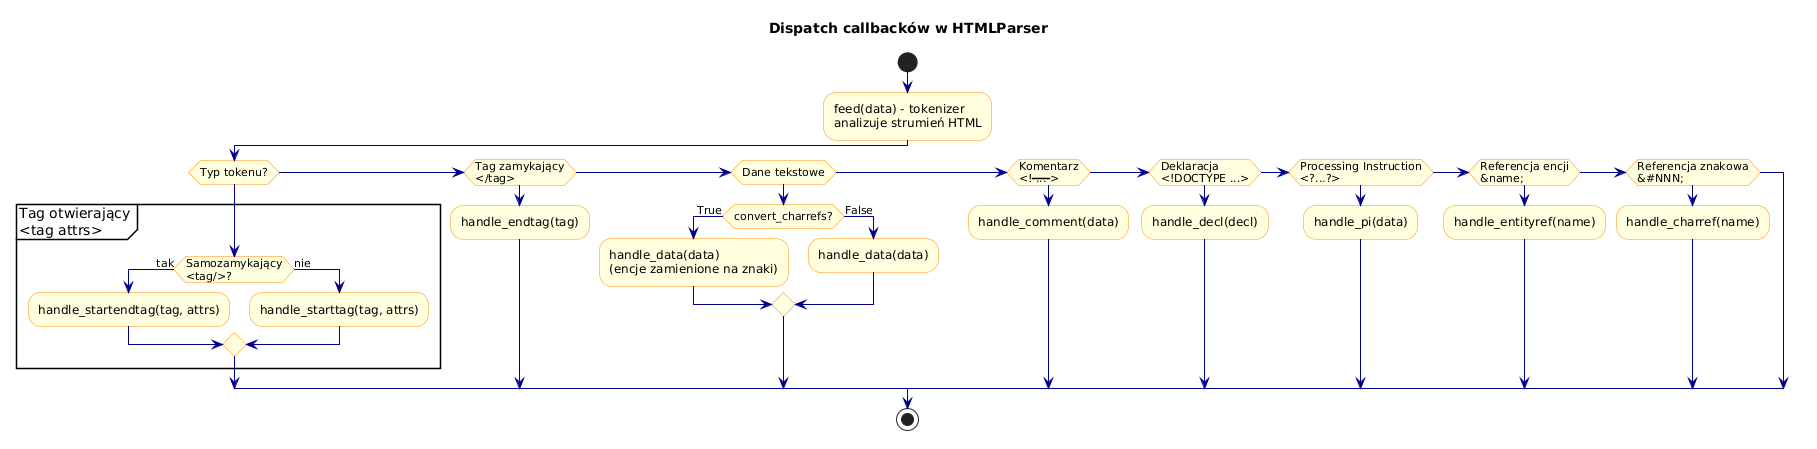

The diagram above was rendered by PlantUML. Its source (embedded in the PNG):
@startuml
title Dispatch callbacków w HTMLParser

skinparam activity {
    BackgroundColor LightYellow
    BorderColor DarkOrange
}
skinparam ArrowColor DarkBlue

start

:feed(data) - tokenizer\nanalizuje strumień HTML;

if (Typ tokenu?) then

    partition "Tag otwierający\n<tag attrs>" {
        if (Samozamykający\n<tag/>?) then (tak)
            :handle_startendtag(tag, attrs);
        else (nie)
            :handle_starttag(tag, attrs);
        endif
    }

else if (Tag zamykający\n</tag>) then
    :handle_endtag(tag);

else if (Dane tekstowe) then
    if (convert_charrefs?) then (True)
        :handle_data(data)\n(encje zamienione na znaki);
    else (False)
        :handle_data(data);
    endif

else if (Komentarz\n<!-- ... -->) then
    :handle_comment(data);

else if (Deklaracja\n<!DOCTYPE ...>) then
    :handle_decl(decl);

else if (Processing Instruction\n<?...?>) then
    :handle_pi(data);

else if (Referencja encji\n&name;) then
    note right: Tylko gdy convert_charrefs=False
    :handle_entityref(name);

else if (Referencja znakowa\n&#NNN;) then
    note right: Tylko gdy convert_charrefs=False
    :handle_charref(name);

endif

stop
@enduml